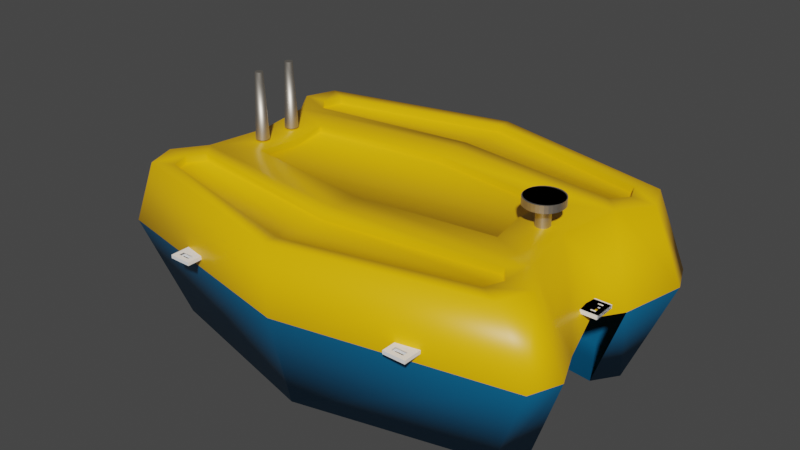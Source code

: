 # Source: argo.blend  (saved by Blender 3.0.42; exported with 4.5.12 LTS)
import bpy
from mathutils import Matrix  # noqa: F401  (used for matrix-valued properties, if any)

bpy.ops.wm.read_factory_settings(use_empty=True)
scene = bpy.context.scene
scene.name = 'Scene'

# ---- collections
col_collection = bpy.data.collections.new('Collection'); scene.collection.children.link(col_collection)

# ---- materials (node trees are filled in below, after node groups)
mat_yellow = bpy.data.materials.new('yellow')
mat_yellow.alpha_threshold = 0.0
mat_yellow.use_transparent_shadow = False
mat_yellow.line_color = (0.0, 0.0, 0.0, 1.0)
mat_blue = bpy.data.materials.new('blue')
mat_blue.use_transparent_shadow = False
mat_gray = bpy.data.materials.new('gray')
mat_gray.use_transparent_shadow = False
mat_white = bpy.data.materials.new('White')
mat_white.use_transparent_shadow = False

# ---- material node trees
mat_yellow.use_nodes = True; mat_yellow.node_tree.nodes.clear()
_N = mat_yellow.node_tree.nodes; _L = mat_yellow.node_tree.links
n0 = _N.new('ShaderNodeOutputMaterial'); n0.name = 'Material Output'; n0.location = (300, 300)
n1 = _N.new('ShaderNodeBsdfPrincipled'); n1.name = 'Principled BSDF'; n1.location = (10, 300)
n1.distribution = 'GGX'
n1.subsurface_method = 'RANDOM_WALK_SKIN'
n1.inputs[0].default_value = (0.9647, 0.5029, 0.0, 1.0)
n1.inputs[2].default_value = 0.4
n1.inputs[3].default_value = 1.45
n1.inputs[27].default_value = (0.0, 0.0, 0.0, 1.0)
n1.inputs[28].default_value = 1.0
_L.new(n1.outputs[0], n0.inputs[0])
n0.is_active_output = True
mat_blue.use_nodes = True; mat_blue.node_tree.nodes.clear()
_N = mat_blue.node_tree.nodes; _L = mat_blue.node_tree.links
n0 = _N.new('ShaderNodeBsdfPrincipled'); n0.name = 'Principled BSDF'; n0.location = (10, 300)
n0.distribution = 'GGX'
n0.subsurface_method = 'RANDOM_WALK_SKIN'
n0.inputs[0].default_value = (0.0, 0.1119, 0.2423, 1.0)
n0.inputs[3].default_value = 1.45
n0.inputs[27].default_value = (0.0, 0.0, 0.0, 1.0)
n0.inputs[28].default_value = 1.0
n1 = _N.new('ShaderNodeOutputMaterial'); n1.name = 'Material Output'; n1.location = (300, 300)
_L.new(n0.outputs[0], n1.inputs[0])
n1.is_active_output = True
mat_gray.use_nodes = True; mat_gray.node_tree.nodes.clear()
_N = mat_gray.node_tree.nodes; _L = mat_gray.node_tree.links
n0 = _N.new('ShaderNodeBsdfPrincipled'); n0.name = 'Principled BSDF'; n0.location = (10, 300)
n0.distribution = 'GGX'
n0.subsurface_method = 'RANDOM_WALK_SKIN'
n0.inputs[0].default_value = (0.5906, 0.5457, 0.4793, 1.0)
n0.inputs[1].default_value = 1.0
n0.inputs[3].default_value = 1.45
n0.inputs[27].default_value = (0.0, 0.0, 0.0, 1.0)
n0.inputs[28].default_value = 1.0
n1 = _N.new('ShaderNodeOutputMaterial'); n1.name = 'Material Output'; n1.location = (300, 300)
_L.new(n0.outputs[0], n1.inputs[0])
n1.is_active_output = True
mat_white.use_nodes = True; mat_white.node_tree.nodes.clear()
_N = mat_white.node_tree.nodes; _L = mat_white.node_tree.links
n0 = _N.new('ShaderNodeBsdfPrincipled'); n0.name = 'Principled BSDF'; n0.location = (10, 300)
n0.distribution = 'GGX'
n0.subsurface_method = 'RANDOM_WALK_SKIN'
n0.inputs[0].default_value = (1.0, 1.0, 1.0, 1.0)
n0.inputs[3].default_value = 1.45
n0.inputs[27].default_value = (0.0, 0.0, 0.0, 1.0)
n0.inputs[28].default_value = 1.0
n1 = _N.new('ShaderNodeOutputMaterial'); n1.name = 'Material Output'; n1.location = (300, 300)
_L.new(n0.outputs[0], n1.inputs[0])
n1.is_active_output = True

# ---- world
world_world = bpy.data.worlds.new('World'); scene.world = world_world
world_world.use_nodes = True; world_world.node_tree.nodes.clear()
_N = world_world.node_tree.nodes; _L = world_world.node_tree.links
n0 = _N.new('ShaderNodeOutputWorld'); n0.name = 'World Output'; n0.location = (300, 300)
n1 = _N.new('ShaderNodeBackground'); n1.name = 'Background'; n1.location = (10, 300)
n1.inputs[0].default_value = (0.05088, 0.05088, 0.05088, 1.0)
_L.new(n1.outputs[0], n0.inputs[0])
n0.is_active_output = True
world_world.color = (0.05088, 0.05088, 0.05088)
world_world.use_sun_shadow = False
world_world.sun_shadow_jitter_overblur = 0.0

# ---- meshes
me_cube = bpy.data.meshes.new('Cube')
me_cube.from_pydata([(0.8515, -0.9155, 1.0), (0.9125, -0.8018, -1.0), (-0.8531, -0.9149, 1.0), (-0.8875, -0.8018, -1.0), (0.009386, -0.878, -1.0), (0.85, 0.0, 1.0), (-0.6352, 0.0, 1.0), (-0.9771, -0.6013, -1.0), (0.0, -1.246, 1.0), (0.01251, -1.171, -1.0), (0.8856, -0.7609, 1.0), (-1.1, -1.0, 0.1765), (1.1, -1.0, 0.1765), (1.0, 0.0, 0.1765), (-1.0, 0.0, 0.1765), (0.0, -1.369, 0.1765), (-0.8937, -0.4009, -1.0), (0.831, -0.631, 1.0), (-0.8329, -0.6306, 1.0), (0.9063, -0.4009, -1.0), (0.006257, -0.5854, -1.0), (0.0, -0.6845, 1.0), (-1.05, -0.35, 0.047), (1.05, -0.35, 0.047), (1.155, -0.75, 0.1765), (-0.891, -0.7608, 1.0), (0.9896, -0.6013, -1.0), (-1.162, -0.75, 0.1765), (0.0, -1.369, 1.0), (-0.95, -1.0, 1.0), (1.005, -0.75, 1.0), (0.95, -1.0, 1.0), (0.6681, -0.3293, 1.0), (-1.012, -0.75, 1.0), (-0.6681, -0.3293, 1.0), (-8.884e-10, -0.8013, 1.0), (-8.884e-10, -0.8013, 0.92), (0.0, -1.027, 0.92), (0.0, -1.246, 0.92), (0.8856, -0.7609, 0.92), (-0.891, -0.7608, 0.92), (-0.8531, -0.9149, 0.92), (0.8515, -0.9155, 0.92), (0.831, -0.631, 0.92), (-0.8329, -0.6306, 0.92), (-0.9, -0.5, 1.0), (-0.85, 0.0, 1.0), (0.6352, 0.0, 1.0), (0.9, -0.5, 1.0), (0.0, -0.4663, 1.0), (0.0, 0.0, 0.92), (0.6352, 0.0, 0.92), (-0.6352, 0.0, 0.92), (0.0, -0.4663, 0.92), (-0.6681, -0.3293, 0.92), (0.6681, -0.3293, 0.92), (0.7596, -0.103, 1.015), (0.7596, -0.1263, 1.815), (0.7662, -0.1041, 1.015), (0.7634, -0.1269, 1.815), (0.7725, -0.1073, 1.015), (0.7671, -0.1288, 1.815), (0.7784, -0.1124, 1.015), (0.7705, -0.1318, 1.815), (0.7835, -0.1194, 1.015), (0.7735, -0.1358, 1.815), (0.7877, -0.1278, 1.015), (0.7759, -0.1407, 1.815), (0.7908, -0.1374, 1.015), (0.7778, -0.1463, 1.815), (0.7927, -0.1479, 1.015), (0.7789, -0.1524, 1.815), (0.7934, -0.1588, 1.015), (0.7793, -0.1588, 1.815), (0.7927, -0.1696, 1.015), (0.7789, -0.1651, 1.815), (0.7908, -0.1801, 1.015), (0.7778, -0.1712, 1.815), (0.7877, -0.1897, 1.015), (0.7759, -0.1768, 1.815), (0.7835, -0.1981, 1.015), (0.7735, -0.1817, 1.815), (0.7784, -0.2051, 1.015), (0.7705, -0.1857, 1.815), (0.7725, -0.2102, 1.015), (0.7671, -0.1887, 1.815), (0.7662, -0.2134, 1.015), (0.7634, -0.1906, 1.815), (0.7596, -0.2145, 1.015), (0.7596, -0.1912, 1.815), (0.753, -0.2134, 1.015), (0.7558, -0.1906, 1.815), (0.7467, -0.2102, 1.015), (0.7521, -0.1887, 1.815), (0.7408, -0.2051, 1.015), (0.7487, -0.1857, 1.815), (0.7357, -0.1981, 1.015), (0.7457, -0.1817, 1.815), (0.7315, -0.1897, 1.015), (0.7432, -0.1768, 1.815), (0.7284, -0.1801, 1.015), (0.7414, -0.1712, 1.815), (0.7265, -0.1696, 1.015), (0.7403, -0.1651, 1.815), (0.7258, -0.1588, 1.015), (0.7399, -0.1588, 1.815), (0.7265, -0.1479, 1.015), (0.7403, -0.1524, 1.815), (0.7284, -0.1374, 1.015), (0.7414, -0.1463, 1.815), (0.7315, -0.1278, 1.015), (0.7432, -0.1407, 1.815), (0.7357, -0.1194, 1.015), (0.7457, -0.1358, 1.815), (0.7408, -0.1124, 1.015), (0.7487, -0.1318, 1.815), (0.7467, -0.1073, 1.015), (0.7521, -0.1288, 1.815), (0.753, -0.1041, 1.015), (0.7558, -0.1269, 1.815), (-0.7486, 0.1565, 1.234), (-0.7486, 0.1565, 1.319), (-0.7309, 0.1536, 1.234), (-0.7309, 0.1536, 1.319), (-0.7139, 0.1451, 1.234), (-0.7139, 0.1451, 1.319), (-0.6982, 0.1313, 1.234), (-0.6982, 0.1313, 1.319), (-0.6844, 0.1127, 1.234), (-0.6844, 0.1127, 1.319), (-0.6731, 0.09002, 1.234), (-0.6731, 0.09002, 1.319), (-0.6647, 0.06415, 1.234), (-0.6647, 0.06415, 1.319), (-0.6596, 0.03608, 1.234), (-0.6596, 0.03608, 1.319), (-0.6578, 0.006885, 1.234), (-0.6578, 0.006885, 1.319), (-0.6596, -0.02231, 1.234), (-0.6596, -0.02231, 1.319), (-0.6647, -0.05038, 1.234), (-0.6647, -0.05038, 1.319), (-0.6731, -0.07625, 1.234), (-0.6731, -0.07625, 1.319), (-0.6844, -0.09892, 1.234), (-0.6844, -0.09892, 1.319), (-0.6982, -0.1175, 1.234), (-0.6982, -0.1175, 1.319), (-0.7139, -0.1314, 1.234), (-0.7139, -0.1314, 1.319), (-0.7309, -0.1399, 1.234), (-0.7309, -0.1399, 1.319), (-0.7486, -0.1427, 1.234), (-0.7486, -0.1427, 1.319), (-0.7663, -0.1399, 1.234), (-0.7663, -0.1399, 1.319), (-0.7833, -0.1314, 1.234), (-0.7833, -0.1314, 1.319), (-0.799, -0.1175, 1.234), (-0.799, -0.1175, 1.319), (-0.8127, -0.09892, 1.234), (-0.8127, -0.09892, 1.319), (-0.824, -0.07625, 1.234), (-0.824, -0.07625, 1.319), (-0.8324, -0.05038, 1.234), (-0.8324, -0.05038, 1.319), (-0.8376, -0.02231, 1.234), (-0.8376, -0.02231, 1.319), (-0.8393, 0.006885, 1.234), (-0.8393, 0.006885, 1.319), (-0.8376, 0.03608, 1.234), (-0.8376, 0.03608, 1.319), (-0.8324, 0.06415, 1.234), (-0.8324, 0.06415, 1.319), (-0.824, 0.09002, 1.234), (-0.824, 0.09002, 1.319), (-0.8127, 0.1127, 1.234), (-0.8127, 0.1127, 1.319), (-0.799, 0.1313, 1.234), (-0.799, 0.1313, 1.319), (-0.7833, 0.1451, 1.234), (-0.7833, 0.1451, 1.319), (-0.7663, 0.1536, 1.234), (-0.7663, 0.1536, 1.319), (-0.7488, 0.05717, 0.9728), (-0.7488, 0.05717, 1.239), (-0.7425, 0.05616, 0.9728), (-0.7425, 0.05616, 1.239), (-0.7365, 0.05314, 0.9728), (-0.7365, 0.05314, 1.239), (-0.7309, 0.04824, 0.9728), (-0.7309, 0.04824, 1.239), (-0.726, 0.04165, 0.9728), (-0.726, 0.04165, 1.239), (-0.722, 0.03362, 0.9728), (-0.722, 0.03362, 1.239), (-0.7191, 0.02445, 0.9728), (-0.7191, 0.02445, 1.239), (-0.7172, 0.01451, 0.9728), (-0.7172, 0.01451, 1.239), (-0.7166, 0.004166, 0.9728), (-0.7166, 0.004166, 1.239), (-0.7172, -0.006176, 0.9728), (-0.7172, -0.006176, 1.239), (-0.7191, -0.01612, 0.9728), (-0.7191, -0.01612, 1.239), (-0.722, -0.02528, 0.9728), (-0.722, -0.02528, 1.239), (-0.726, -0.03332, 0.9728), (-0.726, -0.03332, 1.239), (-0.7309, -0.03991, 0.9728), (-0.7309, -0.03991, 1.239), (-0.7365, -0.04481, 0.9728), (-0.7365, -0.04481, 1.239), (-0.7425, -0.04782, 0.9728), (-0.7425, -0.04782, 1.239), (-0.7488, -0.04884, 0.9728), (-0.7488, -0.04884, 1.239), (-0.755, -0.04782, 0.9728), (-0.755, -0.04782, 1.239), (-0.7611, -0.04481, 0.9728), (-0.7611, -0.04481, 1.239), (-0.7666, -0.03991, 0.9728), (-0.7666, -0.03991, 1.239), (-0.7715, -0.03332, 0.9728), (-0.7715, -0.03332, 1.239), (-0.7755, -0.02528, 0.9728), (-0.7755, -0.02528, 1.239), (-0.7785, -0.01612, 0.9728), (-0.7785, -0.01612, 1.239), (-0.7803, -0.006176, 0.9728), (-0.7803, -0.006176, 1.239), (-0.7809, 0.004166, 0.9728), (-0.7809, 0.004166, 1.239), (-0.7803, 0.01451, 0.9728), (-0.7803, 0.01451, 1.239), (-0.7785, 0.02445, 0.9728), (-0.7785, 0.02445, 1.239), (-0.7755, 0.03362, 0.9728), (-0.7755, 0.03362, 1.239), (-0.7715, 0.04165, 0.9728), (-0.7715, 0.04165, 1.239), (-0.7666, 0.04824, 0.9728), (-0.7666, 0.04824, 1.239), (-0.7611, 0.05314, 0.9728), (-0.7611, 0.05314, 1.239), (-0.755, 0.05616, 0.9728), (-0.755, 0.05616, 1.239), (-0.6758, -1.287, 0.282), (-0.6758, -1.287, 0.3225), (-0.6762, -1.097, 0.282), (-0.6762, -1.097, 0.3225), (-0.5659, -1.287, 0.282), (-0.5659, -1.287, 0.3225), (-0.5663, -1.097, 0.282), (-0.5663, -1.097, 0.3225), (-0.6496, -1.097, 0.282), (-0.6496, -1.097, 0.3225), (-0.6492, -1.287, 0.282), (-0.6492, -1.287, 0.3225), (-0.5918, -1.097, 0.3225), (-0.5914, -1.287, 0.282), (-0.5918, -1.097, 0.282), (-0.5914, -1.287, 0.3225), (-0.6759, -1.21, 0.282), (-0.6759, -1.21, 0.3225), (-0.5661, -1.209, 0.282), (-0.5661, -1.209, 0.3225), (-0.6494, -1.209, 0.3225), (-0.6494, -1.209, 0.282), (-0.5915, -1.209, 0.3225), (-0.5915, -1.209, 0.282), (-0.6758, -1.248, 0.282), (-0.566, -1.248, 0.3225), (-0.6493, -1.248, 0.3225), (-0.6493, -1.248, 0.282), (-0.5915, -1.248, 0.3225), (-0.5915, -1.248, 0.282), (-0.6758, -1.248, 0.3225), (-0.566, -1.248, 0.282), (0.5117, -1.319, 0.282), (0.5117, -1.319, 0.3225), (0.5113, -1.129, 0.282), (0.5113, -1.129, 0.3225), (0.6216, -1.318, 0.282), (0.6216, -1.318, 0.3225), (0.6212, -1.128, 0.282), (0.6212, -1.128, 0.3225), (0.5379, -1.129, 0.282), (0.5379, -1.129, 0.3225), (0.5383, -1.319, 0.282), (0.5383, -1.319, 0.3225), (0.5957, -1.129, 0.3225), (0.5961, -1.319, 0.282), (0.5957, -1.129, 0.282), (0.5961, -1.319, 0.3225), (0.5116, -1.241, 0.282), (0.5116, -1.241, 0.3225), (0.6214, -1.241, 0.282), (0.6214, -1.241, 0.3225), (0.5381, -1.241, 0.3225), (0.5381, -1.241, 0.282), (0.596, -1.241, 0.3225), (0.596, -1.241, 0.282), (0.5117, -1.28, 0.282), (0.6215, -1.28, 0.3225), (0.5382, -1.28, 0.3225), (0.5382, -1.28, 0.282), (0.596, -1.28, 0.3225), (0.596, -1.28, 0.282), (0.5117, -1.28, 0.3225), (0.6215, -1.28, 0.282), (-1.06, 0.08467, 0.282), (-1.06, 0.08467, 0.3225), (-0.945, 0.08467, 0.282), (-0.945, 0.08467, 0.3225), (-1.06, -0.09644, 0.282), (-1.06, -0.09644, 0.3225), (-0.945, -0.09644, 0.282), (-0.945, -0.09644, 0.3225), (-0.945, 0.04088, 0.282), (-0.945, 0.04088, 0.3225), (-1.06, 0.04088, 0.282), (-1.06, 0.04088, 0.3225), (-0.945, -0.05447, 0.3225), (-1.06, -0.05447, 0.282), (-0.945, -0.05447, 0.282), (-1.06, -0.05447, 0.3225), (-1.013, 0.08467, 0.282), (-1.013, 0.08467, 0.3225), (-1.013, -0.09644, 0.282), (-1.013, -0.09644, 0.3225), (-1.013, 0.04088, 0.3225), (-1.013, 0.04088, 0.282), (-1.013, -0.05447, 0.3225), (-1.013, -0.05447, 0.282), (-1.037, 0.08467, 0.282), (-1.037, -0.09644, 0.3225), (-1.037, 0.04088, 0.3225), (-1.037, 0.04088, 0.282), (-1.037, -0.05447, 0.3225), (-1.037, -0.05447, 0.282), (-1.037, 0.08467, 0.3225), (-1.037, -0.09644, 0.282)], [], [(18, 25, 40, 44), (15, 28, 29, 11), (4, 26, 1, 9), (24, 30, 31, 12), (22, 45, 46, 14), (7, 4, 9, 3), (12, 31, 28, 15), (35, 18, 44, 36), (1, 12, 15, 9), (2, 8, 38, 41), (26, 24, 12, 1), (9, 15, 11, 3), (11, 29, 33, 27), (7, 27, 22, 16), (19, 23, 24, 26), (27, 33, 45, 22), (13, 5, 48, 23), (3, 11, 27, 7), (34, 49, 53, 54), (16, 20, 4, 7), (23, 48, 30, 24), (20, 19, 26, 4), (10, 17, 43, 39), (8, 2, 29, 28), (10, 0, 31, 30), (17, 10, 30, 48), (2, 25, 33, 29), (0, 8, 28, 31), (25, 18, 45, 33), (35, 17, 48, 21), (18, 35, 21, 45), (37, 40, 41, 38), (39, 37, 38, 42), (43, 36, 37, 39), (36, 44, 40, 37), (25, 2, 41, 40), (0, 10, 39, 42), (17, 35, 36, 43), (8, 0, 42, 38), (34, 6, 46, 45), (47, 32, 48, 5), (32, 49, 21, 48), (49, 34, 45, 21), (51, 50, 53, 55), (50, 52, 54, 53), (32, 47, 51, 55), (49, 32, 55, 53), (6, 34, 54, 52), (56, 57, 59, 58), (58, 59, 61, 60), (60, 61, 63, 62), (62, 63, 65, 64), (64, 65, 67, 66), (66, 67, 69, 68), (68, 69, 71, 70), (70, 71, 73, 72), (72, 73, 75, 74), (74, 75, 77, 76), (76, 77, 79, 78), (78, 79, 81, 80), (80, 81, 83, 82), (82, 83, 85, 84), (84, 85, 87, 86), (86, 87, 89, 88), (88, 89, 91, 90), (90, 91, 93, 92), (92, 93, 95, 94), (94, 95, 97, 96), (96, 97, 99, 98), (98, 99, 101, 100), (100, 101, 103, 102), (102, 103, 105, 104), (104, 105, 107, 106), (106, 107, 109, 108), (108, 109, 111, 110), (110, 111, 113, 112), (112, 113, 115, 114), (114, 115, 117, 116), (59, 57, 119, 117, 115, 113, 111, 109, 107, 105, 103, 101, 99, 97, 95, 93, 91, 89, 87, 85, 83, 81, 79, 77, 75, 73, 71, 69, 67, 65, 63, 61), (116, 117, 119, 118), (118, 119, 57, 56), (56, 58, 60, 62, 64, 66, 68, 70, 72, 74, 76, 78, 80, 82, 84, 86, 88, 90, 92, 94, 96, 98, 100, 102, 104, 106, 108, 110, 112, 114, 116, 118), (120, 121, 123, 122), (122, 123, 125, 124), (124, 125, 127, 126), (126, 127, 129, 128), (128, 129, 131, 130), (130, 131, 133, 132), (132, 133, 135, 134), (134, 135, 137, 136), (136, 137, 139, 138), (138, 139, 141, 140), (140, 141, 143, 142), (142, 143, 145, 144), (144, 145, 147, 146), (146, 147, 149, 148), (148, 149, 151, 150), (150, 151, 153, 152), (152, 153, 155, 154), (154, 155, 157, 156), (156, 157, 159, 158), (158, 159, 161, 160), (160, 161, 163, 162), (162, 163, 165, 164), (164, 165, 167, 166), (166, 167, 169, 168), (168, 169, 171, 170), (170, 171, 173, 172), (172, 173, 175, 174), (174, 175, 177, 176), (176, 177, 179, 178), (178, 179, 181, 180), (123, 121, 183, 181, 179, 177, 175, 173, 171, 169, 167, 165, 163, 161, 159, 157, 155, 153, 151, 149, 147, 145, 143, 141, 139, 137, 135, 133, 131, 129, 127, 125), (180, 181, 183, 182), (182, 183, 121, 120), (120, 122, 124, 126, 128, 130, 132, 134, 136, 138, 140, 142, 144, 146, 148, 150, 152, 154, 156, 158, 160, 162, 164, 166, 168, 170, 172, 174, 176, 178, 180, 182), (184, 185, 187, 186), (186, 187, 189, 188), (188, 189, 191, 190), (190, 191, 193, 192), (192, 193, 195, 194), (194, 195, 197, 196), (196, 197, 199, 198), (198, 199, 201, 200), (200, 201, 203, 202), (202, 203, 205, 204), (204, 205, 207, 206), (206, 207, 209, 208), (208, 209, 211, 210), (210, 211, 213, 212), (212, 213, 215, 214), (214, 215, 217, 216), (216, 217, 219, 218), (218, 219, 221, 220), (220, 221, 223, 222), (222, 223, 225, 224), (224, 225, 227, 226), (226, 227, 229, 228), (228, 229, 231, 230), (230, 231, 233, 232), (232, 233, 235, 234), (234, 235, 237, 236), (236, 237, 239, 238), (238, 239, 241, 240), (240, 241, 243, 242), (242, 243, 245, 244), (187, 185, 247, 245, 243, 241, 239, 237, 235, 233, 231, 229, 227, 225, 223, 221, 219, 217, 215, 213, 211, 209, 207, 205, 203, 201, 199, 197, 195, 193, 191, 189), (244, 245, 247, 246), (246, 247, 185, 184), (184, 186, 188, 190, 192, 194, 196, 198, 200, 202, 204, 206, 208, 210, 212, 214, 216, 218, 220, 222, 224, 226, 228, 230, 232, 234, 236, 238, 240, 242, 244, 246), (264, 265, 251, 250), (262, 260, 255, 254), (279, 273, 253, 252), (258, 259, 249, 248), (277, 279, 252, 261), (274, 278, 249, 259), (276, 274, 259, 263), (272, 275, 258, 248), (261, 263, 259, 258), (250, 251, 257, 256), (252, 253, 263, 261), (273, 276, 263, 253), (275, 277, 261, 258), (256, 257, 260, 262), (256, 262, 271, 269), (255, 260, 270, 267), (250, 256, 269, 264), (260, 257, 268, 270), (257, 251, 265, 268), (262, 254, 266, 271), (254, 255, 267, 266), (272, 278, 265, 264), (248, 249, 278, 272), (267, 270, 276, 273), (264, 269, 275, 272), (268, 265, 278, 274), (271, 266, 279, 277), (266, 267, 273, 279), (296, 297, 283, 282), (294, 292, 287, 286), (311, 305, 285, 284), (290, 291, 281, 280), (309, 311, 284, 293), (306, 310, 281, 291), (308, 306, 291, 295), (304, 307, 290, 280), (293, 295, 291, 290), (282, 283, 289, 288), (284, 285, 295, 293), (305, 308, 295, 285), (307, 309, 293, 290), (288, 289, 292, 294), (288, 294, 303, 301), (287, 292, 302, 299), (282, 288, 301, 296), (292, 289, 300, 302), (289, 283, 297, 300), (294, 286, 298, 303), (286, 287, 299, 298), (304, 310, 297, 296), (280, 281, 310, 304), (299, 302, 308, 305), (296, 301, 307, 304), (300, 297, 310, 306), (303, 298, 311, 309), (298, 299, 305, 311), (328, 329, 315, 314), (326, 324, 319, 318), (343, 337, 317, 316), (322, 323, 313, 312), (341, 343, 316, 325), (338, 342, 313, 323), (340, 338, 323, 327), (336, 339, 322, 312), (325, 327, 323, 322), (314, 315, 321, 320), (316, 317, 327, 325), (337, 340, 327, 317), (339, 341, 325, 322), (320, 321, 324, 326), (320, 326, 335, 333), (319, 324, 334, 331), (314, 320, 333, 328), (324, 321, 332, 334), (321, 315, 329, 332), (326, 318, 330, 335), (318, 319, 331, 330), (336, 342, 329, 328), (312, 313, 342, 336), (331, 334, 340, 337), (328, 333, 339, 336), (332, 329, 342, 338), (335, 330, 343, 341), (330, 331, 337, 343)])
me_cube.polygons.foreach_set('use_smooth', [1, 1, 1, 1, 1, 1, 1, 1, 1, 1, 1, 1, 1, 1, 1, 1, 1, 1, 1, 1, 1, 1, 1, 1, 1, 1, 1, 1, 1, 1, 1, 1, 1, 1, 1, 1, 1, 1, 1, 1, 1, 1, 1, 1, 1, 1, 1, 1, 1, 1, 1, 1, 1, 1, 1, 1, 1, 1, 1, 1, 1, 1, 1, 1, 1, 1, 1, 1, 1, 1, 1, 1, 1, 1, 1, 1, 1, 1, 1, 1, 1, 1, 0, 0, 0, 0, 0, 0, 0, 0, 0, 0, 0, 0, 0, 0, 0, 0, 0, 0, 0, 0, 0, 0, 0, 0, 0, 0, 0, 0, 0, 0, 0, 0, 0, 0, 0, 0, 0, 0, 0, 0, 0, 0, 0, 0, 0, 0, 0, 0, 0, 0, 0, 0, 0, 0, 0, 0, 0, 0, 0, 0, 0, 0, 0, 0, 0, 0, 0, 0, 0, 0, 0, 0, 0, 0, 0, 0, 0, 0, 0, 0, 0, 0, 0, 0, 0, 0, 0, 0, 0, 0, 0, 0, 0, 0, 0, 0, 0, 0, 0, 0, 0, 0, 0, 0, 0, 0, 0, 0, 0, 0, 0, 0, 0, 0, 0, 0, 0, 0, 0, 0, 0, 0, 0, 0, 0, 0, 0, 0, 0, 0, 0, 0, 0, 0, 0, 0, 0, 0, 0, 0, 0, 0, 0, 0, 0, 0, 0, 0, 0, 0, 0, 0])
me_cube.polygons.foreach_set('material_index', [0, 0, 1, 0, 0, 1, 0, 0, 1, 0, 1, 1, 0, 1, 1, 0, 0, 1, 0, 1, 0, 1, 0, 0, 0, 0, 0, 0, 0, 0, 0, 0, 0, 0, 0, 0, 0, 0, 0, 0, 0, 0, 0, 0, 0, 0, 0, 0, 2, 2, 2, 2, 2, 2, 2, 2, 2, 2, 2, 2, 2, 2, 2, 2, 2, 2, 2, 2, 2, 2, 2, 2, 2, 2, 2, 2, 2, 2, 2, 2, 2, 2, 2, 2, 2, 2, 2, 2, 2, 2, 2, 2, 2, 2, 2, 2, 2, 2, 2, 2, 2, 2, 2, 2, 2, 2, 2, 2, 2, 2, 2, 2, 2, 2, 2, 2, 2, 2, 2, 2, 2, 2, 2, 2, 2, 2, 2, 2, 2, 2, 2, 2, 2, 2, 2, 2, 2, 2, 2, 2, 2, 2, 2, 2, 2, 2, 2, 2, 2, 2, 3, 3, 3, 3, 3, 3, 3, 3, 3, 3, 3, 3, 3, 3, 3, 3, 3, 3, 3, 3, 3, 3, 3, 3, 3, 3, 3, 3, 3, 3, 3, 3, 3, 3, 3, 3, 3, 3, 3, 3, 3, 3, 3, 3, 3, 3, 3, 3, 3, 3, 3, 3, 3, 3, 3, 3, 3, 3, 3, 3, 3, 3, 3, 3, 3, 3, 3, 3, 3, 3, 3, 3, 3, 3, 3, 3, 3, 3, 3, 3, 3, 3, 3, 3])
_uv = me_cube.uv_layers.new(name='UVMap')
_uv.uv.foreach_set('vector', [0.8601, 0.7004, 0.861, 0.7164, 0.861, 0.7164, 0.8601, 0.7004, 0.5221, 0.875, 0.625, 0.875, 0.625, 1.0, 0.5221, 1.0, 0.25, 0.7187, 0.375, 0.7188, 0.375, 0.75, 0.25, 0.75, 0.5221, 0.7188, 0.625, 0.7188, 0.625, 0.75, 0.5221, 0.75, 0.5221, 0.0625, 0.625, 0.0625, 0.625, 0.125, 0.5221, 0.125, 0.125, 0.7187, 0.25, 0.7187, 0.25, 0.75, 0.125, 0.75, 0.5221, 0.75, 0.625, 0.75, 0.625, 0.875, 0.5221, 0.875, 0.75, 0.6982, 0.8601, 0.7004, 0.8601, 0.7004, 0.75, 0.6982, 0.375, 0.75, 0.5221, 0.75, 0.5221, 0.875, 0.375, 0.875, 0.8589, 0.7344, 0.75, 0.7388, 0.75, 0.7388, 0.8589, 0.7344, 0.375, 0.7188, 0.5221, 0.7188, 0.5221, 0.75, 0.375, 0.75, 0.375, 0.875, 0.5221, 0.875, 0.5221, 1.0, 0.375, 1.0, 0.5221, 0.0, 0.625, 0.0, 0.625, 0.03125, 0.5221, 0.03125, 0.375, 0.03125, 0.5221, 0.03125, 0.5221, 0.0625, 0.375, 0.0625, 0.375, 0.6875, 0.5221, 0.6875, 0.5221, 0.7188, 0.375, 0.7188, 0.5221, 0.03125, 0.625, 0.03125, 0.625, 0.0625, 0.5221, 0.0625, 0.5221, 0.625, 0.625, 0.625, 0.625, 0.6875, 0.5221, 0.6875, 0.375, 0.0, 0.5221, 0.0, 0.5221, 0.03125, 0.375, 0.03125, 0.8448, 0.663, 0.75, 0.6676, 0.75, 0.6676, 0.8448, 0.663, 0.125, 0.6875, 0.25, 0.6875, 0.25, 0.7187, 0.125, 0.7187, 0.5221, 0.6875, 0.625, 0.6875, 0.625, 0.7188, 0.5221, 0.7188, 0.25, 0.6875, 0.375, 0.6875, 0.375, 0.7188, 0.25, 0.7187, 0.639, 0.7164, 0.6398, 0.7005, 0.6398, 0.7005, 0.639, 0.7164, 0.75, 0.7388, 0.8589, 0.7344, 0.875, 0.75, 0.75, 0.75, 0.639, 0.7164, 0.6409, 0.7345, 0.625, 0.75, 0.625, 0.7188, 0.6398, 0.7005, 0.639, 0.7164, 0.625, 0.7188, 0.625, 0.6875, 0.8589, 0.7344, 0.861, 0.7164, 0.875, 0.7188, 0.875, 0.75, 0.6409, 0.7345, 0.75, 0.7388, 0.75, 0.75, 0.625, 0.75, 0.861, 0.7164, 0.8601, 0.7004, 0.875, 0.6875, 0.875, 0.7188, 0.75, 0.6982, 0.6398, 0.7005, 0.625, 0.6875, 0.75, 0.6875, 0.8601, 0.7004, 0.75, 0.6982, 0.75, 0.6875, 0.875, 0.6875, 0.75, 0.7187, 0.861, 0.7164, 0.8589, 0.7344, 0.75, 0.7388, 0.639, 0.7164, 0.75, 0.7187, 0.75, 0.7388, 0.6409, 0.7345, 0.6398, 0.7005, 0.75, 0.6982, 0.75, 0.7187, 0.639, 0.7164, 0.75, 0.6982, 0.8601, 0.7004, 0.861, 0.7164, 0.75, 0.7187, 0.861, 0.7164, 0.8589, 0.7344, 0.8589, 0.7344, 0.861, 0.7164, 0.6409, 0.7345, 0.639, 0.7164, 0.639, 0.7164, 0.6409, 0.7345, 0.6398, 0.7005, 0.75, 0.6982, 0.75, 0.6982, 0.6398, 0.7005, 0.75, 0.7388, 0.6409, 0.7345, 0.6409, 0.7345, 0.75, 0.7388, 0.8448, 0.663, 0.8434, 0.625, 0.875, 0.625, 0.875, 0.6875, 0.6566, 0.625, 0.6552, 0.663, 0.625, 0.6875, 0.625, 0.625, 0.6552, 0.663, 0.75, 0.6676, 0.75, 0.6875, 0.625, 0.6875, 0.75, 0.6676, 0.8448, 0.663, 0.875, 0.6875, 0.75, 0.6875, 0.6566, 0.625, 0.75, 0.625, 0.75, 0.6676, 0.6552, 0.663, 0.75, 0.625, 0.8434, 0.625, 0.8448, 0.663, 0.75, 0.6676, 0.6552, 0.663, 0.6566, 0.625, 0.6566, 0.625, 0.6552, 0.663, 0.75, 0.6676, 0.6552, 0.663, 0.6552, 0.663, 0.75, 0.6676, 0.8434, 0.625, 0.8448, 0.663, 0.8448, 0.663, 0.8434, 0.625, 1.0, 0.5, 1.0, 1.0, 0.9688, 1.0, 0.9688, 0.5, 0.9688, 0.5, 0.9688, 1.0, 0.9375, 1.0, 0.9375, 0.5, 0.9375, 0.5, 0.9375, 1.0, 0.9062, 1.0, 0.9062, 0.5, 0.9062, 0.5, 0.9062, 1.0, 0.875, 1.0, 0.875, 0.5, 0.875, 0.5, 0.875, 1.0, 0.8438, 1.0, 0.8438, 0.5, 0.8438, 0.5, 0.8438, 1.0, 0.8125, 1.0, 0.8125, 0.5, 0.8125, 0.5, 0.8125, 1.0, 0.7812, 1.0, 0.7812, 0.5, 0.7812, 0.5, 0.7812, 1.0, 0.75, 1.0, 0.75, 0.5, 0.75, 0.5, 0.75, 1.0, 0.7188, 1.0, 0.7188, 0.5, 0.7188, 0.5, 0.7188, 1.0, 0.6875, 1.0, 0.6875, 0.5, 0.6875, 0.5, 0.6875, 1.0, 0.6562, 1.0, 0.6562, 0.5, 0.6562, 0.5, 0.6562, 1.0, 0.625, 1.0, 0.625, 0.5, 0.625, 0.5, 0.625, 1.0, 0.5938, 1.0, 0.5938, 0.5, 0.5938, 0.5, 0.5938, 1.0, 0.5625, 1.0, 0.5625, 0.5, 0.5625, 0.5, 0.5625, 1.0, 0.5312, 1.0, 0.5312, 0.5, 0.5312, 0.5, 0.5312, 1.0, 0.5, 1.0, 0.5, 0.5, 0.5, 0.5, 0.5, 1.0, 0.4688, 1.0, 0.4688, 0.5, 0.4688, 0.5, 0.4688, 1.0, 0.4375, 1.0, 0.4375, 0.5, 0.4375, 0.5, 0.4375, 1.0, 0.4062, 1.0, 0.4062, 0.5, 0.4062, 0.5, 0.4062, 1.0, 0.375, 1.0, 0.375, 0.5, 0.375, 0.5, 0.375, 1.0, 0.3438, 1.0, 0.3438, 0.5, 0.3438, 0.5, 0.3438, 1.0, 0.3125, 1.0, 0.3125, 0.5, 0.3125, 0.5, 0.3125, 1.0, 0.2812, 1.0, 0.2812, 0.5, 0.2812, 0.5, 0.2812, 1.0, 0.25, 1.0, 0.25, 0.5, 0.25, 0.5, 0.25, 1.0, 0.2188, 1.0, 0.2188, 0.5, 0.2188, 0.5, 0.2188, 1.0, 0.1875, 1.0, 0.1875, 0.5, 0.1875, 0.5, 0.1875, 1.0, 0.1562, 1.0, 0.1562, 0.5, 0.1562, 0.5, 0.1562, 1.0, 0.125, 1.0, 0.125, 0.5, 0.125, 0.5, 0.125, 1.0, 0.09375, 1.0, 0.09375, 0.5, 0.09375, 0.5, 0.09375, 1.0, 0.0625, 1.0, 0.0625, 0.5, 0.2968, 0.4854, 0.25, 0.49, 0.2032, 0.4854, 0.1582, 0.4717, 0.1167, 0.4496, 0.08029, 0.4197, 0.05045, 0.3833, 0.02827, 0.3418, 0.01461, 0.2968, 0.01, 0.25, 0.01461, 0.2032, 0.02827, 0.1582, 0.05045, 0.1167, 0.08029, 0.08029, 0.1167, 0.05045, 0.1582, 0.02827, 0.2032, 0.01461, 0.25, 0.01, 0.2968, 0.01461, 0.3418, 0.02827, 0.3833, 0.05045, 0.4197, 0.08029, 0.4496, 0.1167, 0.4717, 0.1582, 0.4854, 0.2032, 0.49, 0.25, 0.4854, 0.2968, 0.4717, 0.3418, 0.4496, 0.3833, 0.4197, 0.4197, 0.3833, 0.4496, 0.3418, 0.4717, 0.0625, 0.5, 0.0625, 1.0, 0.03125, 1.0, 0.03125, 0.5, 0.03125, 0.5, 0.03125, 1.0, 0.0, 1.0, 0.0, 0.5, 0.75, 0.49, 0.7968, 0.4854, 0.8418, 0.4717, 0.8833, 0.4496, 0.9197, 0.4197, 0.9496, 0.3833, 0.9717, 0.3418, 0.9854, 0.2968, 0.99, 0.25, 0.9854, 0.2032, 0.9717, 0.1582, 0.9496, 0.1167, 0.9197, 0.08029, 0.8833, 0.05045, 0.8418, 0.02827, 0.7968, 0.01461, 0.75, 0.01, 0.7032, 0.01461, 0.6582, 0.02827, 0.6167, 0.05045, 0.5803, 0.08029, 0.5504, 0.1167, 0.5283, 0.1582, 0.5146, 0.2032, 0.51, 0.25, 0.5146, 0.2968, 0.5283, 0.3418, 0.5504, 0.3833, 0.5803, 0.4197, 0.6167, 0.4496, 0.6582, 0.4717, 0.7032, 0.4854, 1.0, 0.5, 1.0, 1.0, 0.9688, 1.0, 0.9688, 0.5, 0.9688, 0.5, 0.9688, 1.0, 0.9375, 1.0, 0.9375, 0.5, 0.9375, 0.5, 0.9375, 1.0, 0.9062, 1.0, 0.9062, 0.5, 0.9062, 0.5, 0.9062, 1.0, 0.875, 1.0, 0.875, 0.5, 0.875, 0.5, 0.875, 1.0, 0.8438, 1.0, 0.8438, 0.5, 0.8438, 0.5, 0.8438, 1.0, 0.8125, 1.0, 0.8125, 0.5, 0.8125, 0.5, 0.8125, 1.0, 0.7812, 1.0, 0.7812, 0.5, 0.7812, 0.5, 0.7812, 1.0, 0.75, 1.0, 0.75, 0.5, 0.75, 0.5, 0.75, 1.0, 0.7188, 1.0, 0.7188, 0.5, 0.7188, 0.5, 0.7188, 1.0, 0.6875, 1.0, 0.6875, 0.5, 0.6875, 0.5, 0.6875, 1.0, 0.6562, 1.0, 0.6562, 0.5, 0.6562, 0.5, 0.6562, 1.0, 0.625, 1.0, 0.625, 0.5, 0.625, 0.5, 0.625, 1.0, 0.5938, 1.0, 0.5938, 0.5, 0.5938, 0.5, 0.5938, 1.0, 0.5625, 1.0, 0.5625, 0.5, 0.5625, 0.5, 0.5625, 1.0, 0.5312, 1.0, 0.5312, 0.5, 0.5312, 0.5, 0.5312, 1.0, 0.5, 1.0, 0.5, 0.5, 0.5, 0.5, 0.5, 1.0, 0.4688, 1.0, 0.4688, 0.5, 0.4688, 0.5, 0.4688, 1.0, 0.4375, 1.0, 0.4375, 0.5, 0.4375, 0.5, 0.4375, 1.0, 0.4062, 1.0, 0.4062, 0.5, 0.4062, 0.5, 0.4062, 1.0, 0.375, 1.0, 0.375, 0.5, 0.375, 0.5, 0.375, 1.0, 0.3438, 1.0, 0.3438, 0.5, 0.3438, 0.5, 0.3438, 1.0, 0.3125, 1.0, 0.3125, 0.5, 0.3125, 0.5, 0.3125, 1.0, 0.2812, 1.0, 0.2812, 0.5, 0.2812, 0.5, 0.2812, 1.0, 0.25, 1.0, 0.25, 0.5, 0.25, 0.5, 0.25, 1.0, 0.2188, 1.0, 0.2188, 0.5, 0.2188, 0.5, 0.2188, 1.0, 0.1875, 1.0, 0.1875, 0.5, 0.1875, 0.5, 0.1875, 1.0, 0.1562, 1.0, 0.1562, 0.5, 0.1562, 0.5, 0.1562, 1.0, 0.125, 1.0, 0.125, 0.5, 0.125, 0.5, 0.125, 1.0, 0.09375, 1.0, 0.09375, 0.5, 0.09375, 0.5, 0.09375, 1.0, 0.0625, 1.0, 0.0625, 0.5, 0.2968, 0.4854, 0.25, 0.49, 0.2032, 0.4854, 0.1582, 0.4717, 0.1167, 0.4496, 0.08029, 0.4197, 0.05045, 0.3833, 0.02827, 0.3418, 0.01461, 0.2968, 0.01, 0.25, 0.01461, 0.2032, 0.02827, 0.1582, 0.05045, 0.1167, 0.08029, 0.08029, 0.1167, 0.05045, 0.1582, 0.02827, 0.2032, 0.01461, 0.25, 0.01, 0.2968, 0.01461, 0.3418, 0.02827, 0.3833, 0.05045, 0.4197, 0.08029, 0.4496, 0.1167, 0.4717, 0.1582, 0.4854, 0.2032, 0.49, 0.25, 0.4854, 0.2968, 0.4717, 0.3418, 0.4496, 0.3833, 0.4197, 0.4197, 0.3833, 0.4496, 0.3418, 0.4717, 0.0625, 0.5, 0.0625, 1.0, 0.03125, 1.0, 0.03125, 0.5, 0.03125, 0.5, 0.03125, 1.0, 0.0, 1.0, 0.0, 0.5, 0.75, 0.49, 0.7968, 0.4854, 0.8418, 0.4717, 0.8833, 0.4496, 0.9197, 0.4197, 0.9496, 0.3833, 0.9717, 0.3418, 0.9854, 0.2968, 0.99, 0.25, 0.9854, 0.2032, 0.9717, 0.1582, 0.9496, 0.1167, 0.9197, 0.08029, 0.8833, 0.05045, 0.8418, 0.02827, 0.7968, 0.01461, 0.75, 0.01, 0.7032, 0.01461, 0.6582, 0.02827, 0.6167, 0.05045, 0.5803, 0.08029, 0.5504, 0.1167, 0.5283, 0.1582, 0.5146, 0.2032, 0.51, 0.25, 0.5146, 0.2968, 0.5283, 0.3418, 0.5504, 0.3833, 0.5803, 0.4197, 0.6167, 0.4496, 0.6582, 0.4717, 0.7032, 0.4854, 1.0, 0.5, 1.0, 1.0, 0.9688, 1.0, 0.9688, 0.5, 0.9688, 0.5, 0.9688, 1.0, 0.9375, 1.0, 0.9375, 0.5, 0.9375, 0.5, 0.9375, 1.0, 0.9062, 1.0, 0.9062, 0.5, 0.9062, 0.5, 0.9062, 1.0, 0.875, 1.0, 0.875, 0.5, 0.875, 0.5, 0.875, 1.0, 0.8438, 1.0, 0.8438, 0.5, 0.8438, 0.5, 0.8438, 1.0, 0.8125, 1.0, 0.8125, 0.5, 0.8125, 0.5, 0.8125, 1.0, 0.7812, 1.0, 0.7812, 0.5, 0.7812, 0.5, 0.7812, 1.0, 0.75, 1.0, 0.75, 0.5, 0.75, 0.5, 0.75, 1.0, 0.7188, 1.0, 0.7188, 0.5, 0.7188, 0.5, 0.7188, 1.0, 0.6875, 1.0, 0.6875, 0.5, 0.6875, 0.5, 0.6875, 1.0, 0.6562, 1.0, 0.6562, 0.5, 0.6562, 0.5, 0.6562, 1.0, 0.625, 1.0, 0.625, 0.5, 0.625, 0.5, 0.625, 1.0, 0.5938, 1.0, 0.5938, 0.5, 0.5938, 0.5, 0.5938, 1.0, 0.5625, 1.0, 0.5625, 0.5, 0.5625, 0.5, 0.5625, 1.0, 0.5312, 1.0, 0.5312, 0.5, 0.5312, 0.5, 0.5312, 1.0, 0.5, 1.0, 0.5, 0.5, 0.5, 0.5, 0.5, 1.0, 0.4688, 1.0, 0.4688, 0.5, 0.4688, 0.5, 0.4688, 1.0, 0.4375, 1.0, 0.4375, 0.5, 0.4375, 0.5, 0.4375, 1.0, 0.4062, 1.0, 0.4062, 0.5, 0.4062, 0.5, 0.4062, 1.0, 0.375, 1.0, 0.375, 0.5, 0.375, 0.5, 0.375, 1.0, 0.3438, 1.0, 0.3438, 0.5, 0.3438, 0.5, 0.3438, 1.0, 0.3125, 1.0, 0.3125, 0.5, 0.3125, 0.5, 0.3125, 1.0, 0.2812, 1.0, 0.2812, 0.5, 0.2812, 0.5, 0.2812, 1.0, 0.25, 1.0, 0.25, 0.5, 0.25, 0.5, 0.25, 1.0, 0.2188, 1.0, 0.2188, 0.5, 0.2188, 0.5, 0.2188, 1.0, 0.1875, 1.0, 0.1875, 0.5, 0.1875, 0.5, 0.1875, 1.0, 0.1562, 1.0, 0.1562, 0.5, 0.1562, 0.5, 0.1562, 1.0, 0.125, 1.0, 0.125, 0.5, 0.125, 0.5, 0.125, 1.0, 0.09375, 1.0, 0.09375, 0.5, 0.09375, 0.5, 0.09375, 1.0, 0.0625, 1.0, 0.0625, 0.5, 0.2968, 0.4854, 0.25, 0.49, 0.2032, 0.4854, 0.1582, 0.4717, 0.1167, 0.4496, 0.08029, 0.4197, 0.05045, 0.3833, 0.02827, 0.3418, 0.01461, 0.2968, 0.01, 0.25, 0.01461, 0.2032, 0.02827, 0.1582, 0.05045, 0.1167, 0.08029, 0.08029, 0.1167, 0.05045, 0.1582, 0.02827, 0.2032, 0.01461, 0.25, 0.01, 0.2968, 0.01461, 0.3418, 0.02827, 0.3833, 0.05045, 0.4197, 0.08029, 0.4496, 0.1167, 0.4717, 0.1582, 0.4854, 0.2032, 0.49, 0.25, 0.4854, 0.2968, 0.4717, 0.3418, 0.4496, 0.3833, 0.4197, 0.4197, 0.3833, 0.4496, 0.3418, 0.4717, 0.0625, 0.5, 0.0625, 1.0, 0.03125, 1.0, 0.03125, 0.5, 0.03125, 0.5, 0.03125, 1.0, 0.0, 1.0, 0.0, 0.5, 0.75, 0.49, 0.7968, 0.4854, 0.8418, 0.4717, 0.8833, 0.4496, 0.9197, 0.4197, 0.9496, 0.3833, 0.9717, 0.3418, 0.9854, 0.2968, 0.99, 0.25, 0.9854, 0.2032, 0.9717, 0.1582, 0.9496, 0.1167, 0.9197, 0.08029, 0.8833, 0.05045, 0.8418, 0.02827, 0.7968, 0.01461, 0.75, 0.01, 0.7032, 0.01461, 0.6582, 0.02827, 0.6167, 0.05045, 0.5803, 0.08029, 0.5504, 0.1167, 0.5283, 0.1582, 0.5146, 0.2032, 0.51, 0.25, 0.5146, 0.2968, 0.5283, 0.3418, 0.5504, 0.3833, 0.5803, 0.4197, 0.6167, 0.4496, 0.6582, 0.4717, 0.7032, 0.4854, 0.375, 0.1022, 0.625, 0.1022, 0.625, 0.25, 0.375, 0.25, 0.375, 0.4421, 0.625, 0.4421, 0.625, 0.5, 0.375, 0.5, 0.375, 0.6989, 0.625, 0.6989, 0.625, 0.75, 0.375, 0.75, 0.375, 0.9396, 0.625, 0.9396, 0.625, 1.0, 0.375, 1.0, 0.3171, 0.6989, 0.375, 0.6989, 0.375, 0.75, 0.3171, 0.75, 0.8146, 0.6989, 0.875, 0.6989, 0.875, 0.75, 0.8146, 0.75, 0.6829, 0.6989, 0.8146, 0.6989, 0.8146, 0.75, 0.6829, 0.75, 0.125, 0.6989, 0.1854, 0.6989, 0.1854, 0.75, 0.125, 0.75, 0.375, 0.8079, 0.625, 0.8079, 0.625, 0.9396, 0.375, 0.9396, 0.375, 0.25, 0.625, 0.25, 0.625, 0.3104, 0.375, 0.3104, 0.375, 0.75, 0.625, 0.75, 0.625, 0.8079, 0.375, 0.8079, 0.625, 0.6989, 0.6829, 0.6989, 0.6829, 0.75, 0.625, 0.75, 0.1854, 0.6989, 0.3171, 0.6989, 0.3171, 0.75, 0.1854, 0.75, 0.375, 0.3104, 0.625, 0.3104, 0.625, 0.4421, 0.375, 0.4421, 0.1854, 0.5, 0.3171, 0.5, 0.3171, 0.6478, 0.1854, 0.6478, 0.625, 0.5, 0.6829, 0.5, 0.6829, 0.6478, 0.625, 0.6478, 0.125, 0.5, 0.1854, 0.5, 0.1854, 0.6478, 0.125, 0.6478, 0.6829, 0.5, 0.8146, 0.5, 0.8146, 0.6478, 0.6829, 0.6478, 0.8146, 0.5, 0.875, 0.5, 0.875, 0.6478, 0.8146, 0.6478, 0.3171, 0.5, 0.375, 0.5, 0.375, 0.6478, 0.3171, 0.6478, 0.375, 0.5, 0.625, 0.5, 0.625, 0.6478, 0.375, 0.6478, 0.375, 0.05112, 0.625, 0.05112, 0.625, 0.1022, 0.375, 0.1022, 0.375, 0.0, 0.625, 0.0, 0.625, 0.05112, 0.375, 0.05112, 0.625, 0.6478, 0.6829, 0.6478, 0.6829, 0.6989, 0.625, 0.6989, 0.125, 0.6478, 0.1854, 0.6478, 0.1854, 0.6989, 0.125, 0.6989, 0.8146, 0.6478, 0.875, 0.6478, 0.875, 0.6989, 0.8146, 0.6989, 0.3171, 0.6478, 0.375, 0.6478, 0.375, 0.6989, 0.3171, 0.6989, 0.375, 0.6478, 0.625, 0.6478, 0.625, 0.6989, 0.375, 0.6989, 0.375, 0.1022, 0.625, 0.1022, 0.625, 0.25, 0.375, 0.25, 0.375, 0.4421, 0.625, 0.4421, 0.625, 0.5, 0.375, 0.5, 0.375, 0.6989, 0.625, 0.6989, 0.625, 0.75, 0.375, 0.75, 0.375, 0.9396, 0.625, 0.9396, 0.625, 1.0, 0.375, 1.0, 0.3171, 0.6989, 0.375, 0.6989, 0.375, 0.75, 0.3171, 0.75, 0.8146, 0.6989, 0.875, 0.6989, 0.875, 0.75, 0.8146, 0.75, 0.6829, 0.6989, 0.8146, 0.6989, 0.8146, 0.75, 0.6829, 0.75, 0.125, 0.6989, 0.1854, 0.6989, 0.1854, 0.75, 0.125, 0.75, 0.375, 0.8079, 0.625, 0.8079, 0.625, 0.9396, 0.375, 0.9396, 0.375, 0.25, 0.625, 0.25, 0.625, 0.3104, 0.375, 0.3104, 0.375, 0.75, 0.625, 0.75, 0.625, 0.8079, 0.375, 0.8079, 0.625, 0.6989, 0.6829, 0.6989, 0.6829, 0.75, 0.625, 0.75, 0.1854, 0.6989, 0.3171, 0.6989, 0.3171, 0.75, 0.1854, 0.75, 0.375, 0.3104, 0.625, 0.3104, 0.625, 0.4421, 0.375, 0.4421, 0.1854, 0.5, 0.3171, 0.5, 0.3171, 0.6478, 0.1854, 0.6478, 0.625, 0.5, 0.6829, 0.5, 0.6829, 0.6478, 0.625, 0.6478, 0.125, 0.5, 0.1854, 0.5, 0.1854, 0.6478, 0.125, 0.6478, 0.6829, 0.5, 0.8146, 0.5, 0.8146, 0.6478, 0.6829, 0.6478, 0.8146, 0.5, 0.875, 0.5, 0.875, 0.6478, 0.8146, 0.6478, 0.3171, 0.5, 0.375, 0.5, 0.375, 0.6478, 0.3171, 0.6478, 0.375, 0.5, 0.625, 0.5, 0.625, 0.6478, 0.375, 0.6478, 0.375, 0.05112, 0.625, 0.05112, 0.625, 0.1022, 0.375, 0.1022, 0.375, 0.0, 0.625, 0.0, 0.625, 0.05112, 0.375, 0.05112, 0.625, 0.6478, 0.6829, 0.6478, 0.6829, 0.6989, 0.625, 0.6989, 0.125, 0.6478, 0.1854, 0.6478, 0.1854, 0.6989, 0.125, 0.6989, 0.8146, 0.6478, 0.875, 0.6478, 0.875, 0.6989, 0.8146, 0.6989, 0.3171, 0.6478, 0.375, 0.6478, 0.375, 0.6989, 0.3171, 0.6989, 0.375, 0.6478, 0.625, 0.6478, 0.625, 0.6989, 0.375, 0.6989, 0.375, 0.1022, 0.625, 0.1022, 0.625, 0.25, 0.375, 0.25, 0.375, 0.4421, 0.625, 0.4421, 0.625, 0.5, 0.375, 0.5, 0.375, 0.6989, 0.625, 0.6989, 0.625, 0.75, 0.375, 0.75, 0.375, 0.9396, 0.625, 0.9396, 0.625, 1.0, 0.375, 1.0, 0.3171, 0.6989, 0.375, 0.6989, 0.375, 0.75, 0.3171, 0.75, 0.8146, 0.6989, 0.875, 0.6989, 0.875, 0.75, 0.8146, 0.75, 0.6829, 0.6989, 0.8146, 0.6989, 0.8146, 0.75, 0.6829, 0.75, 0.125, 0.6989, 0.1854, 0.6989, 0.1854, 0.75, 0.125, 0.75, 0.375, 0.8079, 0.625, 0.8079, 0.625, 0.9396, 0.375, 0.9396, 0.375, 0.25, 0.625, 0.25, 0.625, 0.3104, 0.375, 0.3104, 0.375, 0.75, 0.625, 0.75, 0.625, 0.8079, 0.375, 0.8079, 0.625, 0.6989, 0.6829, 0.6989, 0.6829, 0.75, 0.625, 0.75, 0.1854, 0.6989, 0.3171, 0.6989, 0.3171, 0.75, 0.1854, 0.75, 0.375, 0.3104, 0.625, 0.3104, 0.625, 0.4421, 0.375, 0.4421, 0.1854, 0.5, 0.3171, 0.5, 0.3171, 0.6478, 0.1854, 0.6478, 0.625, 0.5, 0.6829, 0.5, 0.6829, 0.6478, 0.625, 0.6478, 0.125, 0.5, 0.1854, 0.5, 0.1854, 0.6478, 0.125, 0.6478, 0.6829, 0.5, 0.8146, 0.5, 0.8146, 0.6478, 0.6829, 0.6478, 0.8146, 0.5, 0.875, 0.5, 0.875, 0.6478, 0.8146, 0.6478, 0.3171, 0.5, 0.375, 0.5, 0.375, 0.6478, 0.3171, 0.6478, 0.375, 0.5, 0.625, 0.5, 0.625, 0.6478, 0.375, 0.6478, 0.375, 0.05112, 0.625, 0.05112, 0.625, 0.1022, 0.375, 0.1022, 0.375, 0.0, 0.625, 0.0, 0.625, 0.05112, 0.375, 0.05112, 0.625, 0.6478, 0.6829, 0.6478, 0.6829, 0.6989, 0.625, 0.6989, 0.125, 0.6478, 0.1854, 0.6478, 0.1854, 0.6989, 0.125, 0.6989, 0.8146, 0.6478, 0.875, 0.6478, 0.875, 0.6989, 0.8146, 0.6989, 0.3171, 0.6478, 0.375, 0.6478, 0.375, 0.6989, 0.3171, 0.6989, 0.375, 0.6478, 0.625, 0.6478, 0.625, 0.6989, 0.375, 0.6989])
me_cube.materials.append(mat_yellow)
me_cube.materials.append(mat_blue)
me_cube.materials.append(mat_gray)
me_cube.materials.append(mat_white)
me_cube.use_remesh_preserve_volume = False
me_cube.use_remesh_preserve_attributes = False
me_cube.use_mirror_vertex_groups = False
me_cube.update()

# ---- objects
ob_cube = bpy.data.objects.new('Cube', me_cube)

# ---- transforms, parenting, visibility, modifiers, constraints
ob_cube.location = (0.0, 0.0, 0.0)
ob_cube.rotation_euler = (0.0, 0.0, 3.142)
ob_cube.scale = (0.518, 0.3141, 0.2131)
ob_cube.lock_rotations_4d = False
ob_cube.empty_display_type = 'ARROWS'
ob_cube.lineart.crease_threshold = 0.0
_m = ob_cube.modifiers.new('Mirror', 'MIRROR')
_m.use_axis = (False, True, False)
_m = ob_cube.modifiers.new('EdgeSplit', 'EDGE_SPLIT')
_m.split_angle = 1.574

# ---- collection membership
col_collection.objects.link(ob_cube)

# ---- scene / render settings (as saved in the file)
scene.frame_start = 1; scene.frame_end = 250; scene.frame_set(1)
scene.render.engine = 'BLENDER_EEVEE_NEXT'
scene.cycles.sampling_pattern = 'TABULATED_SOBOL'
scene.cycles.use_light_tree = False
scene.view_settings.view_transform = 'Filmic'
bpy.context.view_layer.update()

# ---- added for rendering (the .blend has no active camera and no usable light): camera, sun
cam_auto = bpy.data.cameras.new('AutoCamera')
cam_auto.lens = 50.0
cam_auto.sensor_width = 36.0
cam_auto.clip_end = 1000.0
ob_auto_camera = bpy.data.objects.new('AutoCamera', cam_auto)
scene.collection.objects.link(ob_auto_camera)
ob_auto_camera.location = (1.47608, -1.76934, 1.26642)
ob_auto_camera.rotation_euler = (1.09748, -7.21219e-08, 0.694738)
scene.camera = ob_auto_camera
light_auto_sun = bpy.data.lights.new('AutoSun', 'SUN')
light_auto_sun.energy = 3.0
light_auto_sun.angle = 0.0523599
ob_auto_sun = bpy.data.objects.new('AutoSun', light_auto_sun)
scene.collection.objects.link(ob_auto_sun)
ob_auto_sun.rotation_euler = (0.872665, 0.174533, 0.523599)
bpy.context.view_layer.update()
